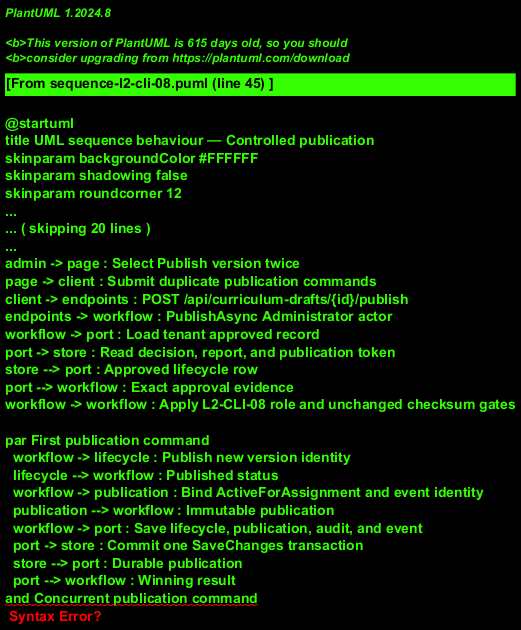

The diagram above was rendered by PlantUML. Its source (embedded in the PNG):
@startuml
title UML sequence behaviour — Controlled publication
skinparam backgroundColor #FFFFFF
skinparam shadowing false
skinparam roundcorner 12
skinparam defaultFontName Arial
skinparam ArrowColor #344054
actor "Curriculum administrator" as admin
box "Frontend — Curriculum workspace" #E0F2FE
  participant "CurriculumPageComponent" as page
  participant "RepoFluentApiService" as client
end box
box "Backend — Curriculum API" #D1FADF
  participant "CurriculumEndpoints" as endpoints
end box
box "Backend — Curriculum Lifecycle Application and Domain" #ECFDF3
  participant "CurriculumWorkflow" as workflow
  participant "CurriculumLifecycle" as lifecycle
  entity "Publication" as publication
end box
box "Backend — Curriculum Lifecycle Infrastructure" #FFF4E5
  participant "ICurriculumStore" as port
  database "SQLite curriculum store" as store
end box

admin -> page : Select Publish version twice
page -> client : Submit duplicate publication commands
client -> endpoints : POST /api/curriculum-drafts/{id}/publish
endpoints -> workflow : PublishAsync Administrator actor
workflow -> port : Load tenant approved record
port -> store : Read decision, report, and publication token
store --> port : Approved lifecycle row
port --> workflow : Exact approval evidence
workflow -> workflow : Apply L2-CLI-08 role and unchanged checksum gates

par First publication command
  workflow -> lifecycle : Publish new version identity
  lifecycle --> workflow : Published status
  workflow -> publication : Bind ActiveForAssignment and event identity
  publication --> workflow : Immutable publication
  workflow -> port : Save lifecycle, publication, audit, and event
  port -> store : Commit one SaveChanges transaction
  store --> port : Durable publication
  port --> workflow : Winning result
and Concurrent publication command
  workflow -> lifecycle : Publish competing version identity
  lifecycle --> workflow : Competing Published state
  workflow -> port : Save with original null token
  port -> store : Conditional concurrency-token update
  store --> port : Zero rows updated
  port --> workflow : ConcurrentPublicationException
  workflow -> port : Reload winning publication
  port -> store : Read committed row
  store --> port : Winning version and event
  port --> workflow : Converged result
end

workflow --> endpoints : Same ImportStatus outcome
endpoints --> client : 200 active publication
client --> page : Version, checksum, policy, and event
page --> admin : Publication evidence card
@enduml